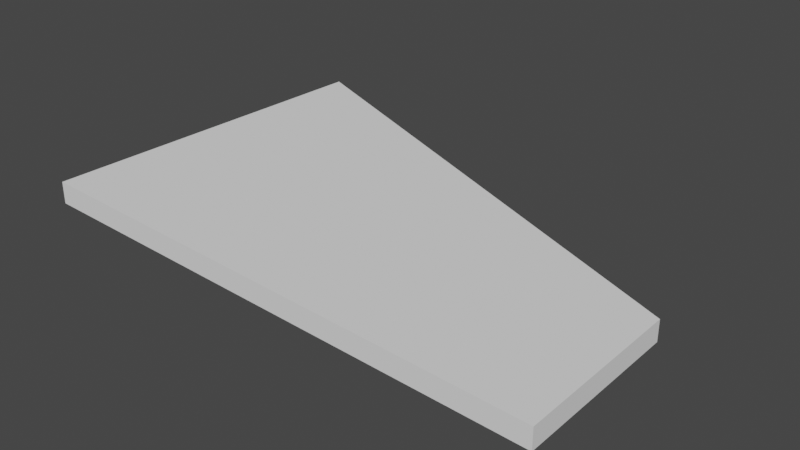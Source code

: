 # Source: wing.blend  (saved by Blender 3.4.6; exported with 4.5.12 LTS)
import bpy
from mathutils import Matrix  # noqa: F401  (used for matrix-valued properties, if any)

bpy.ops.wm.read_factory_settings(use_empty=True)
scene = bpy.context.scene
scene.name = 'Scene'

# ---- collections
col_collection = bpy.data.collections.new('Collection'); scene.collection.children.link(col_collection)

# ---- world
world_world = bpy.data.worlds.new('World'); scene.world = world_world
world_world.use_nodes = True; world_world.node_tree.nodes.clear()
_N = world_world.node_tree.nodes; _L = world_world.node_tree.links
n0 = _N.new('ShaderNodeOutputWorld'); n0.name = 'World Output'; n0.location = (300, 300)
n1 = _N.new('ShaderNodeBackground'); n1.name = 'Background'; n1.location = (10, 300)
n1.inputs[0].default_value = (0.05088, 0.05088, 0.05088, 1.0)
_L.new(n1.outputs[0], n0.inputs[0])
n0.is_active_output = True
world_world.color = (0.05088, 0.05088, 0.05088)
world_world.use_sun_shadow = False
world_world.sun_shadow_jitter_overblur = 0.0

# ---- meshes
me_plane = bpy.data.meshes.new('Plane')
me_plane.from_pydata([(-0.6537, -0.4821, -0.007046), (0.6159, 1.259, -0.03117), (-0.683, 3.504, -0.006817), (0.6159, 3.259, -0.03117), (-0.683, 3.504, 0.005245), (-0.6537, -0.4821, 0.005016), (0.6159, 1.259, -0.01911), (0.6159, 3.259, -0.01911)], [], [(0, 2, 3, 1), (5, 6, 7, 4), (1, 3, 7, 6), (2, 0, 5, 4), (3, 2, 4, 7), (0, 1, 6, 5)])
_uv = me_plane.uv_layers.new(name='UVMap')
_uv.uv.foreach_set('vector', [0.0, 0.0, 0.0, 1.0, 1.0, 1.0, 1.0, 0.0, 0.0, 0.0, 1.0, 0.0, 1.0, 1.0, 0.0, 1.0, 1.0, 0.0, 1.0, 1.0, 1.0, 1.0, 1.0, 0.0, 0.0, 1.0, 0.0, 0.0, 0.0, 0.0, 0.0, 1.0, 1.0, 1.0, 0.0, 1.0, 0.0, 1.0, 1.0, 1.0, 0.0, 0.0, 1.0, 0.0, 1.0, 0.0, 0.0, 0.0])
me_plane.update()

# ---- objects
ob_plane = bpy.data.objects.new('Plane', me_plane)

# ---- transforms, parenting, visibility, modifiers, constraints
ob_plane.location = (0.4396, 0.09444, 0.05465)
ob_plane.scale = (0.215, -0.05026, 1.0)

# ---- collection membership
col_collection.objects.link(ob_plane)

# ---- scene / render settings (as saved in the file)
scene.frame_start = 1; scene.frame_end = 250; scene.frame_set(1)
scene.render.engine = 'BLENDER_EEVEE_NEXT'
scene.cycles.sampling_pattern = 'TABULATED_SOBOL'
scene.cycles.use_light_tree = False
scene.view_settings.view_transform = 'Filmic'
bpy.context.view_layer.update()

# ---- added for rendering (the .blend has no active camera and no usable light): camera, sun
cam_auto = bpy.data.cameras.new('AutoCamera')
cam_auto.lens = 50.0
cam_auto.sensor_width = 36.0
cam_auto.clip_end = 1000.0
ob_auto_camera = bpy.data.objects.new('AutoCamera', cam_auto)
scene.collection.objects.link(ob_auto_camera)
ob_auto_camera.location = (0.752136, -0.365178, 0.297469)
ob_auto_camera.rotation_euler = (1.09748, -7.21219e-08, 0.694738)
scene.camera = ob_auto_camera
light_auto_sun = bpy.data.lights.new('AutoSun', 'SUN')
light_auto_sun.energy = 3.0
light_auto_sun.angle = 0.0523599
ob_auto_sun = bpy.data.objects.new('AutoSun', light_auto_sun)
scene.collection.objects.link(ob_auto_sun)
ob_auto_sun.rotation_euler = (0.872665, 0.174533, 0.523599)
bpy.context.view_layer.update()
